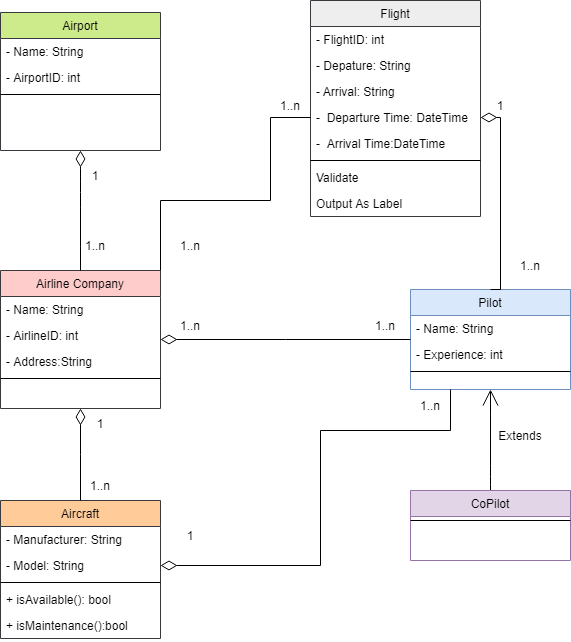

The diagram above was exported from draw.io. Its source (the exported page's mxGraphModel, read from the mxfile embedded in the PNG):
<mxGraphModel dx="1886" dy="2021" grid="1" gridSize="10" guides="1" tooltips="1" connect="1" arrows="1" fold="1" page="1" pageScale="1" pageWidth="827" pageHeight="1169" math="0" shadow="0">
  <root>
    <mxCell id="WIyWlLk6GJQsqaUBKTNV-0" />
    <mxCell id="WIyWlLk6GJQsqaUBKTNV-1" parent="WIyWlLk6GJQsqaUBKTNV-0" />
    <mxCell id="zkfFHV4jXpPFQw0GAbJ--0" value="Airline Company" style="swimlane;fontStyle=0;align=center;verticalAlign=top;childLayout=stackLayout;horizontal=1;startSize=26;horizontalStack=0;resizeParent=1;resizeLast=0;collapsible=1;marginBottom=0;rounded=0;shadow=0;strokeWidth=1;fillColor=#ffcccc;strokeColor=#36393d;" parent="WIyWlLk6GJQsqaUBKTNV-1" vertex="1">
      <mxGeometry x="240" y="120" width="160" height="138" as="geometry">
        <mxRectangle x="230" y="140" width="160" height="26" as="alternateBounds" />
      </mxGeometry>
    </mxCell>
    <mxCell id="zkfFHV4jXpPFQw0GAbJ--1" value="- Name: String" style="text;align=left;verticalAlign=top;spacingLeft=4;spacingRight=4;overflow=hidden;rotatable=0;points=[[0,0.5],[1,0.5]];portConstraint=eastwest;" parent="zkfFHV4jXpPFQw0GAbJ--0" vertex="1">
      <mxGeometry y="26" width="160" height="26" as="geometry" />
    </mxCell>
    <mxCell id="zkfFHV4jXpPFQw0GAbJ--2" value="- AirlineID: int" style="text;align=left;verticalAlign=top;spacingLeft=4;spacingRight=4;overflow=hidden;rotatable=0;points=[[0,0.5],[1,0.5]];portConstraint=eastwest;rounded=0;shadow=0;html=0;" parent="zkfFHV4jXpPFQw0GAbJ--0" vertex="1">
      <mxGeometry y="52" width="160" height="26" as="geometry" />
    </mxCell>
    <mxCell id="zkfFHV4jXpPFQw0GAbJ--3" value="- Address:String" style="text;align=left;verticalAlign=top;spacingLeft=4;spacingRight=4;overflow=hidden;rotatable=0;points=[[0,0.5],[1,0.5]];portConstraint=eastwest;rounded=0;shadow=0;html=0;" parent="zkfFHV4jXpPFQw0GAbJ--0" vertex="1">
      <mxGeometry y="78" width="160" height="26" as="geometry" />
    </mxCell>
    <mxCell id="zkfFHV4jXpPFQw0GAbJ--4" value="" style="line;html=1;strokeWidth=1;align=left;verticalAlign=middle;spacingTop=-1;spacingLeft=3;spacingRight=3;rotatable=0;labelPosition=right;points=[];portConstraint=eastwest;" parent="zkfFHV4jXpPFQw0GAbJ--0" vertex="1">
      <mxGeometry y="104" width="160" height="8" as="geometry" />
    </mxCell>
    <mxCell id="zkfFHV4jXpPFQw0GAbJ--6" value="Aircraft" style="swimlane;fontStyle=0;align=center;verticalAlign=top;childLayout=stackLayout;horizontal=1;startSize=26;horizontalStack=0;resizeParent=1;resizeLast=0;collapsible=1;marginBottom=0;rounded=0;shadow=0;strokeWidth=1;fillColor=#ffcc99;strokeColor=#36393d;" parent="WIyWlLk6GJQsqaUBKTNV-1" vertex="1">
      <mxGeometry x="240" y="350" width="160" height="138" as="geometry">
        <mxRectangle x="130" y="380" width="160" height="26" as="alternateBounds" />
      </mxGeometry>
    </mxCell>
    <mxCell id="zkfFHV4jXpPFQw0GAbJ--8" value="- Manufacturer: String" style="text;align=left;verticalAlign=top;spacingLeft=4;spacingRight=4;overflow=hidden;rotatable=0;points=[[0,0.5],[1,0.5]];portConstraint=eastwest;rounded=0;shadow=0;html=0;" parent="zkfFHV4jXpPFQw0GAbJ--6" vertex="1">
      <mxGeometry y="26" width="160" height="26" as="geometry" />
    </mxCell>
    <mxCell id="zkfFHV4jXpPFQw0GAbJ--7" value="- Model: String" style="text;align=left;verticalAlign=top;spacingLeft=4;spacingRight=4;overflow=hidden;rotatable=0;points=[[0,0.5],[1,0.5]];portConstraint=eastwest;" parent="zkfFHV4jXpPFQw0GAbJ--6" vertex="1">
      <mxGeometry y="52" width="160" height="26" as="geometry" />
    </mxCell>
    <mxCell id="zkfFHV4jXpPFQw0GAbJ--9" value="" style="line;html=1;strokeWidth=1;align=left;verticalAlign=middle;spacingTop=-1;spacingLeft=3;spacingRight=3;rotatable=0;labelPosition=right;points=[];portConstraint=eastwest;" parent="zkfFHV4jXpPFQw0GAbJ--6" vertex="1">
      <mxGeometry y="78" width="160" height="8" as="geometry" />
    </mxCell>
    <mxCell id="zkfFHV4jXpPFQw0GAbJ--10" value="+ isAvailable(): bool" style="text;align=left;verticalAlign=top;spacingLeft=4;spacingRight=4;overflow=hidden;rotatable=0;points=[[0,0.5],[1,0.5]];portConstraint=eastwest;fontStyle=0" parent="zkfFHV4jXpPFQw0GAbJ--6" vertex="1">
      <mxGeometry y="86" width="160" height="26" as="geometry" />
    </mxCell>
    <mxCell id="zkfFHV4jXpPFQw0GAbJ--11" value="+ isMaintenance():bool" style="text;align=left;verticalAlign=top;spacingLeft=4;spacingRight=4;overflow=hidden;rotatable=0;points=[[0,0.5],[1,0.5]];portConstraint=eastwest;" parent="zkfFHV4jXpPFQw0GAbJ--6" vertex="1">
      <mxGeometry y="112" width="160" height="26" as="geometry" />
    </mxCell>
    <mxCell id="zkfFHV4jXpPFQw0GAbJ--12" value="" style="endArrow=diamondThin;endSize=14;endFill=0;shadow=0;strokeWidth=1;rounded=0;edgeStyle=elbowEdgeStyle;elbow=vertical;startSize=14;" parent="WIyWlLk6GJQsqaUBKTNV-1" source="zkfFHV4jXpPFQw0GAbJ--6" target="zkfFHV4jXpPFQw0GAbJ--0" edge="1">
      <mxGeometry width="160" relative="1" as="geometry">
        <mxPoint x="200" y="203" as="sourcePoint" />
        <mxPoint x="200" y="203" as="targetPoint" />
      </mxGeometry>
    </mxCell>
    <mxCell id="zkfFHV4jXpPFQw0GAbJ--13" value="Pilot" style="swimlane;fontStyle=0;align=center;verticalAlign=top;childLayout=stackLayout;horizontal=1;startSize=26;horizontalStack=0;resizeParent=1;resizeLast=0;collapsible=1;marginBottom=0;rounded=0;shadow=0;strokeWidth=1;fillColor=#dae8fc;strokeColor=#6c8ebf;" parent="WIyWlLk6GJQsqaUBKTNV-1" vertex="1">
      <mxGeometry x="650" y="139" width="160" height="100" as="geometry">
        <mxRectangle x="340" y="380" width="170" height="26" as="alternateBounds" />
      </mxGeometry>
    </mxCell>
    <mxCell id="zkfFHV4jXpPFQw0GAbJ--14" value="- Name: String" style="text;align=left;verticalAlign=top;spacingLeft=4;spacingRight=4;overflow=hidden;rotatable=0;points=[[0,0.5],[1,0.5]];portConstraint=eastwest;" parent="zkfFHV4jXpPFQw0GAbJ--13" vertex="1">
      <mxGeometry y="26" width="160" height="26" as="geometry" />
    </mxCell>
    <mxCell id="Ex2O9OVwu649NO1Mn3ZK-17" value="- Experience: int" style="text;align=left;verticalAlign=top;spacingLeft=4;spacingRight=4;overflow=hidden;rotatable=0;points=[[0,0.5],[1,0.5]];portConstraint=eastwest;" vertex="1" parent="zkfFHV4jXpPFQw0GAbJ--13">
      <mxGeometry y="52" width="160" height="26" as="geometry" />
    </mxCell>
    <mxCell id="zkfFHV4jXpPFQw0GAbJ--15" value="" style="line;html=1;strokeWidth=1;align=left;verticalAlign=middle;spacingTop=-1;spacingLeft=3;spacingRight=3;rotatable=0;labelPosition=right;points=[];portConstraint=eastwest;" parent="zkfFHV4jXpPFQw0GAbJ--13" vertex="1">
      <mxGeometry y="78" width="160" height="8" as="geometry" />
    </mxCell>
    <mxCell id="zkfFHV4jXpPFQw0GAbJ--16" value="" style="endArrow=diamondThin;endSize=14;endFill=0;shadow=0;strokeWidth=1;rounded=0;edgeStyle=elbowEdgeStyle;elbow=vertical;startSize=14;" parent="WIyWlLk6GJQsqaUBKTNV-1" source="zkfFHV4jXpPFQw0GAbJ--13" target="zkfFHV4jXpPFQw0GAbJ--0" edge="1">
      <mxGeometry width="160" relative="1" as="geometry">
        <mxPoint x="210" y="373" as="sourcePoint" />
        <mxPoint x="310" y="271" as="targetPoint" />
      </mxGeometry>
    </mxCell>
    <mxCell id="zkfFHV4jXpPFQw0GAbJ--17" value="Flight" style="swimlane;fontStyle=0;align=center;verticalAlign=top;childLayout=stackLayout;horizontal=1;startSize=26;horizontalStack=0;resizeParent=1;resizeLast=0;collapsible=1;marginBottom=0;rounded=0;shadow=0;strokeWidth=1;fillColor=#eeeeee;strokeColor=#36393d;" parent="WIyWlLk6GJQsqaUBKTNV-1" vertex="1">
      <mxGeometry x="550" y="-150" width="170" height="216" as="geometry">
        <mxRectangle x="550" y="140" width="160" height="26" as="alternateBounds" />
      </mxGeometry>
    </mxCell>
    <mxCell id="zkfFHV4jXpPFQw0GAbJ--18" value="- FlightID: int" style="text;align=left;verticalAlign=top;spacingLeft=4;spacingRight=4;overflow=hidden;rotatable=0;points=[[0,0.5],[1,0.5]];portConstraint=eastwest;" parent="zkfFHV4jXpPFQw0GAbJ--17" vertex="1">
      <mxGeometry y="26" width="170" height="26" as="geometry" />
    </mxCell>
    <mxCell id="zkfFHV4jXpPFQw0GAbJ--19" value="- Depature: String" style="text;align=left;verticalAlign=top;spacingLeft=4;spacingRight=4;overflow=hidden;rotatable=0;points=[[0,0.5],[1,0.5]];portConstraint=eastwest;rounded=0;shadow=0;html=0;" parent="zkfFHV4jXpPFQw0GAbJ--17" vertex="1">
      <mxGeometry y="52" width="170" height="26" as="geometry" />
    </mxCell>
    <mxCell id="zkfFHV4jXpPFQw0GAbJ--20" value="- Arrival: String" style="text;align=left;verticalAlign=top;spacingLeft=4;spacingRight=4;overflow=hidden;rotatable=0;points=[[0,0.5],[1,0.5]];portConstraint=eastwest;rounded=0;shadow=0;html=0;" parent="zkfFHV4jXpPFQw0GAbJ--17" vertex="1">
      <mxGeometry y="78" width="170" height="26" as="geometry" />
    </mxCell>
    <mxCell id="zkfFHV4jXpPFQw0GAbJ--21" value="-  Departure Time: DateTime" style="text;align=left;verticalAlign=top;spacingLeft=4;spacingRight=4;overflow=hidden;rotatable=0;points=[[0,0.5],[1,0.5]];portConstraint=eastwest;rounded=0;shadow=0;html=0;" parent="zkfFHV4jXpPFQw0GAbJ--17" vertex="1">
      <mxGeometry y="104" width="170" height="26" as="geometry" />
    </mxCell>
    <mxCell id="zkfFHV4jXpPFQw0GAbJ--22" value="-  Arrival Time:DateTime" style="text;align=left;verticalAlign=top;spacingLeft=4;spacingRight=4;overflow=hidden;rotatable=0;points=[[0,0.5],[1,0.5]];portConstraint=eastwest;rounded=0;shadow=0;html=0;" parent="zkfFHV4jXpPFQw0GAbJ--17" vertex="1">
      <mxGeometry y="130" width="170" height="26" as="geometry" />
    </mxCell>
    <mxCell id="zkfFHV4jXpPFQw0GAbJ--23" value="" style="line;html=1;strokeWidth=1;align=left;verticalAlign=middle;spacingTop=-1;spacingLeft=3;spacingRight=3;rotatable=0;labelPosition=right;points=[];portConstraint=eastwest;" parent="zkfFHV4jXpPFQw0GAbJ--17" vertex="1">
      <mxGeometry y="156" width="170" height="8" as="geometry" />
    </mxCell>
    <mxCell id="zkfFHV4jXpPFQw0GAbJ--24" value="Validate" style="text;align=left;verticalAlign=top;spacingLeft=4;spacingRight=4;overflow=hidden;rotatable=0;points=[[0,0.5],[1,0.5]];portConstraint=eastwest;" parent="zkfFHV4jXpPFQw0GAbJ--17" vertex="1">
      <mxGeometry y="164" width="170" height="26" as="geometry" />
    </mxCell>
    <mxCell id="zkfFHV4jXpPFQw0GAbJ--25" value="Output As Label" style="text;align=left;verticalAlign=top;spacingLeft=4;spacingRight=4;overflow=hidden;rotatable=0;points=[[0,0.5],[1,0.5]];portConstraint=eastwest;" parent="zkfFHV4jXpPFQw0GAbJ--17" vertex="1">
      <mxGeometry y="190" width="170" height="26" as="geometry" />
    </mxCell>
    <mxCell id="Ex2O9OVwu649NO1Mn3ZK-13" style="edgeStyle=none;curved=1;rounded=0;orthogonalLoop=1;jettySize=auto;html=1;exitX=0.5;exitY=0;exitDx=0;exitDy=0;entryX=0.5;entryY=1;entryDx=0;entryDy=0;startArrow=none;startFill=0;endArrow=open;startSize=14;endSize=14;sourcePerimeterSpacing=8;targetPerimeterSpacing=8;" edge="1" parent="WIyWlLk6GJQsqaUBKTNV-1" source="Ex2O9OVwu649NO1Mn3ZK-0" target="zkfFHV4jXpPFQw0GAbJ--13">
      <mxGeometry relative="1" as="geometry" />
    </mxCell>
    <mxCell id="Ex2O9OVwu649NO1Mn3ZK-0" value="CoPilot" style="swimlane;fontStyle=0;align=center;verticalAlign=top;childLayout=stackLayout;horizontal=1;startSize=26;horizontalStack=0;resizeParent=1;resizeLast=0;collapsible=1;marginBottom=0;rounded=0;shadow=0;strokeWidth=1;fillColor=#e1d5e7;strokeColor=#9673a6;" vertex="1" parent="WIyWlLk6GJQsqaUBKTNV-1">
      <mxGeometry x="650" y="340" width="160" height="70" as="geometry">
        <mxRectangle x="340" y="380" width="170" height="26" as="alternateBounds" />
      </mxGeometry>
    </mxCell>
    <mxCell id="Ex2O9OVwu649NO1Mn3ZK-2" value="" style="line;html=1;strokeWidth=1;align=left;verticalAlign=middle;spacingTop=-1;spacingLeft=3;spacingRight=3;rotatable=0;labelPosition=right;points=[];portConstraint=eastwest;" vertex="1" parent="Ex2O9OVwu649NO1Mn3ZK-0">
      <mxGeometry y="26" width="160" height="8" as="geometry" />
    </mxCell>
    <mxCell id="Ex2O9OVwu649NO1Mn3ZK-9" style="edgeStyle=none;curved=1;rounded=0;orthogonalLoop=1;jettySize=auto;html=1;exitX=0.5;exitY=1;exitDx=0;exitDy=0;entryX=0.5;entryY=0;entryDx=0;entryDy=0;endArrow=none;startSize=14;endSize=14;sourcePerimeterSpacing=8;targetPerimeterSpacing=8;startArrow=diamondThin;startFill=0;endFill=0;" edge="1" parent="WIyWlLk6GJQsqaUBKTNV-1" source="Ex2O9OVwu649NO1Mn3ZK-3" target="zkfFHV4jXpPFQw0GAbJ--0">
      <mxGeometry relative="1" as="geometry" />
    </mxCell>
    <mxCell id="Ex2O9OVwu649NO1Mn3ZK-3" value="Airport" style="swimlane;fontStyle=0;align=center;verticalAlign=top;childLayout=stackLayout;horizontal=1;startSize=26;horizontalStack=0;resizeParent=1;resizeLast=0;collapsible=1;marginBottom=0;rounded=0;shadow=0;strokeWidth=1;fillColor=#cdeb8b;strokeColor=#36393d;" vertex="1" parent="WIyWlLk6GJQsqaUBKTNV-1">
      <mxGeometry x="240" y="-138" width="160" height="138" as="geometry">
        <mxRectangle x="230" y="140" width="160" height="26" as="alternateBounds" />
      </mxGeometry>
    </mxCell>
    <mxCell id="Ex2O9OVwu649NO1Mn3ZK-4" value="- Name: String" style="text;align=left;verticalAlign=top;spacingLeft=4;spacingRight=4;overflow=hidden;rotatable=0;points=[[0,0.5],[1,0.5]];portConstraint=eastwest;" vertex="1" parent="Ex2O9OVwu649NO1Mn3ZK-3">
      <mxGeometry y="26" width="160" height="26" as="geometry" />
    </mxCell>
    <mxCell id="Ex2O9OVwu649NO1Mn3ZK-5" value="- AirportID: int" style="text;align=left;verticalAlign=top;spacingLeft=4;spacingRight=4;overflow=hidden;rotatable=0;points=[[0,0.5],[1,0.5]];portConstraint=eastwest;rounded=0;shadow=0;html=0;" vertex="1" parent="Ex2O9OVwu649NO1Mn3ZK-3">
      <mxGeometry y="52" width="160" height="26" as="geometry" />
    </mxCell>
    <mxCell id="Ex2O9OVwu649NO1Mn3ZK-7" value="" style="line;html=1;strokeWidth=1;align=left;verticalAlign=middle;spacingTop=-1;spacingLeft=3;spacingRight=3;rotatable=0;labelPosition=right;points=[];portConstraint=eastwest;" vertex="1" parent="Ex2O9OVwu649NO1Mn3ZK-3">
      <mxGeometry y="78" width="160" height="8" as="geometry" />
    </mxCell>
    <mxCell id="Ex2O9OVwu649NO1Mn3ZK-11" value="1" style="text;strokeColor=none;fillColor=none;html=1;align=center;verticalAlign=middle;whiteSpace=wrap;rounded=0;hachureGap=4;" vertex="1" parent="WIyWlLk6GJQsqaUBKTNV-1">
      <mxGeometry x="320" y="10" width="30" height="30" as="geometry" />
    </mxCell>
    <mxCell id="Ex2O9OVwu649NO1Mn3ZK-12" value="1..n" style="text;strokeColor=none;fillColor=none;html=1;align=center;verticalAlign=middle;whiteSpace=wrap;rounded=0;hachureGap=4;" vertex="1" parent="WIyWlLk6GJQsqaUBKTNV-1">
      <mxGeometry x="320" y="80" width="30" height="30" as="geometry" />
    </mxCell>
    <mxCell id="Ex2O9OVwu649NO1Mn3ZK-14" value="Extends" style="text;strokeColor=none;fillColor=none;html=1;align=center;verticalAlign=middle;whiteSpace=wrap;rounded=0;hachureGap=4;" vertex="1" parent="WIyWlLk6GJQsqaUBKTNV-1">
      <mxGeometry x="730" y="270" width="60" height="30" as="geometry" />
    </mxCell>
    <mxCell id="Ex2O9OVwu649NO1Mn3ZK-20" style="edgeStyle=orthogonalEdgeStyle;rounded=0;orthogonalLoop=1;jettySize=auto;html=1;exitX=1;exitY=0.5;exitDx=0;exitDy=0;startArrow=diamondThin;startFill=0;endArrow=none;endFill=0;startSize=14;endSize=14;sourcePerimeterSpacing=8;targetPerimeterSpacing=8;entryX=0.25;entryY=1;entryDx=0;entryDy=0;" edge="1" parent="WIyWlLk6GJQsqaUBKTNV-1" source="zkfFHV4jXpPFQw0GAbJ--7" target="zkfFHV4jXpPFQw0GAbJ--13">
      <mxGeometry relative="1" as="geometry">
        <mxPoint x="560" y="190" as="targetPoint" />
        <Array as="points">
          <mxPoint x="560" y="415" />
          <mxPoint x="560" y="280" />
          <mxPoint x="690" y="280" />
        </Array>
      </mxGeometry>
    </mxCell>
    <mxCell id="Ex2O9OVwu649NO1Mn3ZK-29" value="1..n" style="text;strokeColor=none;fillColor=none;html=1;align=center;verticalAlign=middle;whiteSpace=wrap;rounded=0;hachureGap=4;" vertex="1" parent="WIyWlLk6GJQsqaUBKTNV-1">
      <mxGeometry x="640" y="240" width="60" height="30" as="geometry" />
    </mxCell>
    <mxCell id="Ex2O9OVwu649NO1Mn3ZK-31" value="1" style="text;strokeColor=none;fillColor=none;html=1;align=center;verticalAlign=middle;whiteSpace=wrap;rounded=0;hachureGap=4;" vertex="1" parent="WIyWlLk6GJQsqaUBKTNV-1">
      <mxGeometry x="400" y="370" width="60" height="30" as="geometry" />
    </mxCell>
    <mxCell id="Ex2O9OVwu649NO1Mn3ZK-32" value="1" style="text;strokeColor=none;fillColor=none;html=1;align=center;verticalAlign=middle;whiteSpace=wrap;rounded=0;hachureGap=4;" vertex="1" parent="WIyWlLk6GJQsqaUBKTNV-1">
      <mxGeometry x="325" y="258" width="30" height="30" as="geometry" />
    </mxCell>
    <mxCell id="Ex2O9OVwu649NO1Mn3ZK-33" value="1..n" style="text;strokeColor=none;fillColor=none;html=1;align=center;verticalAlign=middle;whiteSpace=wrap;rounded=0;hachureGap=4;" vertex="1" parent="WIyWlLk6GJQsqaUBKTNV-1">
      <mxGeometry x="320" y="320" width="40" height="30" as="geometry" />
    </mxCell>
    <mxCell id="Ex2O9OVwu649NO1Mn3ZK-34" style="edgeStyle=orthogonalEdgeStyle;rounded=0;orthogonalLoop=1;jettySize=auto;html=1;exitX=1;exitY=0.5;exitDx=0;exitDy=0;entryX=0.5;entryY=0;entryDx=0;entryDy=0;startArrow=diamondThin;startFill=0;endArrow=none;endFill=0;startSize=14;endSize=14;sourcePerimeterSpacing=8;targetPerimeterSpacing=8;" edge="1" parent="WIyWlLk6GJQsqaUBKTNV-1" source="zkfFHV4jXpPFQw0GAbJ--21" target="zkfFHV4jXpPFQw0GAbJ--13">
      <mxGeometry relative="1" as="geometry">
        <Array as="points">
          <mxPoint x="740" y="-33" />
          <mxPoint x="740" y="139" />
        </Array>
      </mxGeometry>
    </mxCell>
    <mxCell id="Ex2O9OVwu649NO1Mn3ZK-35" value="1..n" style="text;strokeColor=none;fillColor=none;html=1;align=center;verticalAlign=middle;whiteSpace=wrap;rounded=0;hachureGap=4;" vertex="1" parent="WIyWlLk6GJQsqaUBKTNV-1">
      <mxGeometry x="740" y="100" width="60" height="30" as="geometry" />
    </mxCell>
    <mxCell id="Ex2O9OVwu649NO1Mn3ZK-36" value="1" style="text;strokeColor=none;fillColor=none;html=1;align=center;verticalAlign=middle;whiteSpace=wrap;rounded=0;hachureGap=4;" vertex="1" parent="WIyWlLk6GJQsqaUBKTNV-1">
      <mxGeometry x="710" y="-60" width="60" height="30" as="geometry" />
    </mxCell>
    <mxCell id="Ex2O9OVwu649NO1Mn3ZK-37" style="edgeStyle=orthogonalEdgeStyle;rounded=0;orthogonalLoop=1;jettySize=auto;html=1;exitX=0;exitY=0.5;exitDx=0;exitDy=0;entryX=1;entryY=0;entryDx=0;entryDy=0;startArrow=none;startFill=0;endArrow=none;endFill=0;startSize=14;endSize=14;sourcePerimeterSpacing=8;targetPerimeterSpacing=8;" edge="1" parent="WIyWlLk6GJQsqaUBKTNV-1" source="zkfFHV4jXpPFQw0GAbJ--21" target="zkfFHV4jXpPFQw0GAbJ--0">
      <mxGeometry relative="1" as="geometry">
        <Array as="points">
          <mxPoint x="510" y="-33" />
          <mxPoint x="510" y="50" />
          <mxPoint x="400" y="50" />
        </Array>
      </mxGeometry>
    </mxCell>
    <mxCell id="Ex2O9OVwu649NO1Mn3ZK-38" value="1..n" style="text;strokeColor=none;fillColor=none;html=1;align=center;verticalAlign=middle;whiteSpace=wrap;rounded=0;hachureGap=4;" vertex="1" parent="WIyWlLk6GJQsqaUBKTNV-1">
      <mxGeometry x="500" y="-60" width="60" height="30" as="geometry" />
    </mxCell>
    <mxCell id="Ex2O9OVwu649NO1Mn3ZK-39" value="1..n" style="text;strokeColor=none;fillColor=none;html=1;align=center;verticalAlign=middle;whiteSpace=wrap;rounded=0;hachureGap=4;" vertex="1" parent="WIyWlLk6GJQsqaUBKTNV-1">
      <mxGeometry x="400" y="80" width="60" height="30" as="geometry" />
    </mxCell>
    <mxCell id="Ex2O9OVwu649NO1Mn3ZK-41" value="1..n" style="text;strokeColor=none;fillColor=none;html=1;align=center;verticalAlign=middle;whiteSpace=wrap;rounded=0;hachureGap=4;" vertex="1" parent="WIyWlLk6GJQsqaUBKTNV-1">
      <mxGeometry x="415" y="160" width="30" height="30" as="geometry" />
    </mxCell>
    <mxCell id="Ex2O9OVwu649NO1Mn3ZK-42" value="1..n" style="text;strokeColor=none;fillColor=none;html=1;align=center;verticalAlign=middle;whiteSpace=wrap;rounded=0;hachureGap=4;" vertex="1" parent="WIyWlLk6GJQsqaUBKTNV-1">
      <mxGeometry x="610" y="160" width="30" height="30" as="geometry" />
    </mxCell>
  </root>
</mxGraphModel>